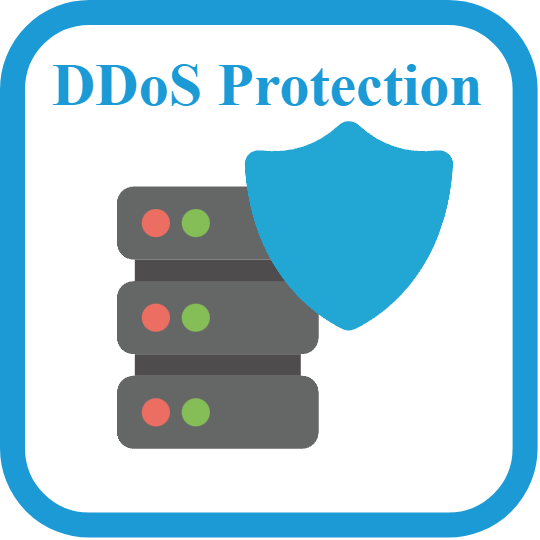

The diagram above was exported from draw.io. Its source (the exported page's mxGraphModel, read from the mxfile embedded in the PNG):
<mxGraphModel dx="247" dy="146" grid="1" gridSize="10" guides="1" tooltips="1" connect="1" arrows="1" fold="1" page="1" pageScale="1" pageWidth="850" pageHeight="1100" math="0" shadow="0">
  <root>
    <mxCell id="0" />
    <mxCell id="1" parent="0" />
    <mxCell id="2" value="" style="group" vertex="1" connectable="0" parent="1">
      <mxGeometry x="260" y="160" width="102.51947999999993" height="102.51999999999998" as="geometry" />
    </mxCell>
    <mxCell id="3" value="&lt;font style=&quot;font-size: 12px;&quot;&gt;DDoS Protection&lt;/font&gt;" style="rounded=1;whiteSpace=wrap;html=1;strokeColor=#1C9AD6;strokeWidth=5;fontFamily=Times New Roman;fontSize=13;fontColor=#1C9AD6;fillColor=default;gradientColor=none;verticalAlign=top;fontStyle=1" vertex="1" parent="2">
      <mxGeometry width="102.51947999999999" height="102.51999999999998" as="geometry" />
    </mxCell>
    <mxCell id="4" value="" style="shape=image;verticalLabelPosition=bottom;labelBackgroundColor=default;verticalAlign=top;aspect=fixed;imageAspect=0;image=data:image/svg+xml,(base64 omitted: 3376 chars);" vertex="1" parent="2">
      <mxGeometry x="20" y="20" width="70" height="70" as="geometry" />
    </mxCell>
  </root>
</mxGraphModel>